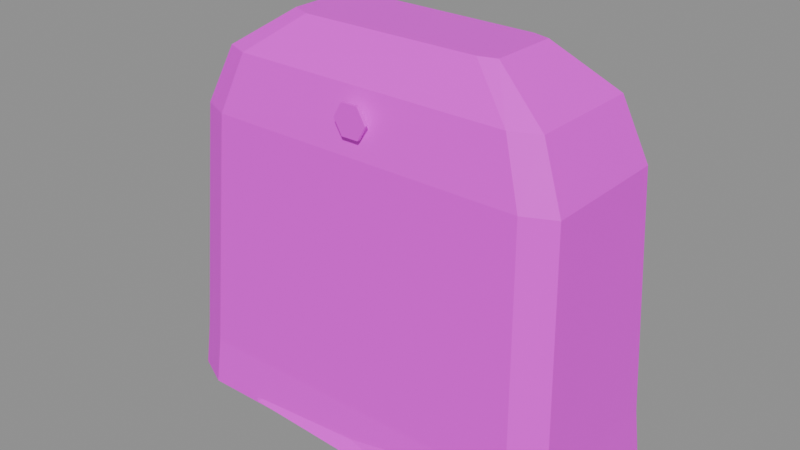 # Source: building.milestone.2.blend  (saved by Blender 5.2.45; exported with 4.5.12 LTS)
import bpy
from mathutils import Matrix  # noqa: F401  (used for matrix-valued properties, if any)

bpy.ops.wm.read_factory_settings(use_empty=True)
scene = bpy.context.scene
scene.name = 'Scene'

# ---- images (referenced by path relative to the original .blend; pixels are not part of the script)
import os
ASSET_DIR = os.environ.get("B2B_ASSET_DIR", "")  # directory of the original .blend (textures are referenced by path, not embedded)
HERE = os.path.dirname(os.path.abspath(__file__))  # packed textures are extracted next to this script under _unpacked/

def load_image(name, relpath, width, height, colorspace="sRGB"):
    """Load a texture the original file referenced (path relative to the .blend, or extracted next to this script)."""
    p = next((c for c in (os.path.join(HERE, relpath), os.path.join(ASSET_DIR, relpath)) if relpath and os.path.exists(c)), "")
    if p:
        img = bpy.data.images.load(p, check_existing=True)
        img.name = name
    else:  # same state as the original file: an image datablock whose file is absent (Cycles renders it pink)
        img = bpy.data.images.new(name, width, height)
        img.source = "FILE"
        img.filepath = "//" + (relpath or name)
    img.colorspace_settings.name = colorspace
    return img
img_palette_png = load_image('palette.png', 'palette.png', 1024, 1024, 'sRGB')

# ---- materials (node trees are filled in below, after node groups)
mat_palette = bpy.data.materials.new('palette')

# ---- material node trees
mat_palette.use_nodes = True; mat_palette.node_tree.nodes.clear()
_N = mat_palette.node_tree.nodes; _L = mat_palette.node_tree.links
n0 = _N.new('ShaderNodeBsdfPrincipled'); n0.name = 'Principled BSDF'; n0.location = (-200, 100)
n0.inputs[10].default_value = 0.005
n1 = _N.new('ShaderNodeOutputMaterial'); n1.name = 'Material Output'; n1.location = (200, 100)
n2 = _N.new('ShaderNodeTexImage'); n2.name = 'Image Texture'; n2.location = (0, 0)
n2.image = img_palette_png
n2.interpolation = 'Closest'
_L.new(n0.outputs[0], n1.inputs[0])
_L.new(n2.outputs[0], n0.inputs[0])
n1.is_active_output = True

# ---- meshes
me_building_milestone_2 = bpy.data.meshes.new('building.milestone.2')
me_building_milestone_2.from_pydata([(0.4557, 0.1606, 0.0), (0.384, 0.1904, 0.0), (-0.3347, 0.1852, 0.0), (-0.409, 0.1603, 0.0), (-0.4065, -0.1577, 0.0), (-0.3352, -0.1926, 0.0), (0.3838, -0.1907, 0.0), (0.4553, -0.1643, 0.0), (0.4493, 0.1483, 0.1), (0.3809, 0.1788, 0.1), (-0.3277, 0.1775, 0.1), (-0.3944, 0.1518, 0.1), (-0.3917, -0.1561, 0.1), (-0.3293, -0.1826, 0.1), (0.3838, -0.1836, 0.1), (0.4485, -0.1546, 0.1), (0.427, 0.13, 0.6), (0.3634, 0.1557, 0.6), (-0.2944, 0.1557, 0.6), (-0.3571, 0.1315, 0.6), (-0.3539, -0.1369, 0.6), (-0.2916, -0.1641, 0.6), (0.3676, -0.1644, 0.6), (0.4272, -0.1365, 0.6), (0.3778, 0.113, 0.72), (0.3265, 0.137, 0.72), (-0.2492, 0.1414, 0.72), (-0.2994, 0.1146, 0.72), (-0.3003, -0.1199, 0.72), (-0.2505, -0.1394, 0.72), (0.3236, -0.1412, 0.72), (0.3773, -0.1183, 0.72), (0.2597, 0.06525, 0.8), (0.2255, 0.07448, 0.8), (-0.1437, 0.07974, 0.8), (-0.1832, 0.06181, 0.8), (-0.1821, -0.06771, 0.8), (-0.1417, -0.08483, 0.8), (0.2223, -0.08185, 0.8), (0.2576, -0.07112, 0.8), (0.06959, -0.1666, 0.67), (0.06959, -0.1726, 0.67), (0.05209, -0.1666, 0.7003), (0.05209, -0.1726, 0.7003), (0.01709, -0.1666, 0.7003), (0.01709, -0.1726, 0.7003), (-0.0004098, -0.1666, 0.67), (-0.0004098, -0.1726, 0.67), (0.01709, -0.1666, 0.6397), (0.01709, -0.1726, 0.6397), (0.05209, -0.1666, 0.6397), (0.05209, -0.1726, 0.6397), (0.4459, 0.01989, 0.05601), (0.2587, 0.176, 0.05671), (-0.1418, 0.1706, 0.05453), (-0.3693, 0.0234, 0.05569), (-0.1397, -0.1644, 0.05502), (0.1906, -0.1901, 0.0542), (0.4048, 0.007022, 0.004816), (0.2645, 0.2136, 0.002773), (-0.1363, 0.1826, 0.002918), (-0.4557, 0.00893, 0.004726), (-0.2127, -0.196, 0.006351), (0.2031, -0.2136, 0.005843), (0.02459, -0.001562, 0.08), (0.02459, -0.001562, 0.0)], [], [(7, 6, 5, 4, 3, 2, 1, 0), (32, 33, 34, 35, 36, 37, 38, 39), (0, 1, 9, 8), (1, 2, 10, 9), (2, 3, 11, 10), (3, 4, 12, 11), (4, 5, 13, 12), (5, 6, 14, 13), (6, 7, 15, 14), (7, 0, 8, 15), (8, 9, 17, 16), (9, 10, 18, 17), (10, 11, 19, 18), (11, 12, 20, 19), (12, 13, 21, 20), (13, 14, 22, 21), (14, 15, 23, 22), (15, 8, 16, 23), (16, 17, 25, 24), (17, 18, 26, 25), (18, 19, 27, 26), (19, 20, 28, 27), (20, 21, 29, 28), (21, 22, 30, 29), (22, 23, 31, 30), (23, 16, 24, 31), (24, 25, 33, 32), (25, 26, 34, 33), (26, 27, 35, 34), (27, 28, 36, 35), (28, 29, 37, 36), (29, 30, 38, 37), (30, 31, 39, 38), (31, 24, 32, 39), (41, 43, 45, 47, 49, 51), (50, 48, 46, 44, 42, 40), (40, 42, 43, 41), (42, 44, 45, 43), (44, 46, 47, 45), (46, 48, 49, 47), (48, 50, 51, 49), (50, 40, 41, 51), (64, 52, 53), (65, 59, 58), (52, 58, 59, 53), (64, 53, 54), (65, 60, 59), (53, 59, 60, 54), (64, 54, 55), (65, 61, 60), (54, 60, 61, 55), (64, 55, 56), (65, 62, 61), (55, 61, 62, 56), (64, 56, 57), (65, 63, 62), (56, 62, 63, 57), (64, 57, 52), (65, 58, 63), (57, 63, 58, 52)])
_uv = me_building_milestone_2.uv_layers.new(name='UVMap')
_uv.uv.foreach_set('vector', [0.4375, 0.5, 0.4375, 0.5, 0.4375, 0.5, 0.4375, 0.5, 0.4375, 0.5, 0.4375, 0.5, 0.4375, 0.5, 0.4375, 0.5, 0.1875, 0.5, 0.1875, 0.5, 0.1875, 0.5, 0.1875, 0.5, 0.1875, 0.5, 0.1875, 0.5, 0.1875, 0.5, 0.1875, 0.5, 0.4375, 0.5, 0.4375, 0.5, 0.4375, 0.5, 0.4375, 0.5, 0.4375, 0.5, 0.4375, 0.5, 0.4375, 0.5, 0.4375, 0.5, 0.4375, 0.5, 0.4375, 0.5, 0.4375, 0.5, 0.4375, 0.5, 0.4375, 0.5, 0.4375, 0.5, 0.4375, 0.5, 0.4375, 0.5, 0.4375, 0.5, 0.4375, 0.5, 0.4375, 0.5, 0.4375, 0.5, 0.4375, 0.5, 0.4375, 0.5, 0.4375, 0.5, 0.4375, 0.5, 0.4375, 0.5, 0.4375, 0.5, 0.4375, 0.5, 0.4375, 0.5, 0.4375, 0.5, 0.4375, 0.5, 0.4375, 0.5, 0.4375, 0.5, 0.5625, 0.8333, 0.5625, 0.8333, 0.5625, 0.8333, 0.5625, 0.8333, 0.5625, 0.8333, 0.5625, 0.8333, 0.5625, 0.8333, 0.5625, 0.8333, 0.5625, 0.8333, 0.5625, 0.8333, 0.5625, 0.8333, 0.5625, 0.8333, 0.5625, 0.8333, 0.5625, 0.8333, 0.5625, 0.8333, 0.5625, 0.8333, 0.4375, 0.8333, 0.4375, 0.8333, 0.4375, 0.8333, 0.4375, 0.8333, 0.4375, 0.8333, 0.4375, 0.8333, 0.4375, 0.8333, 0.4375, 0.8333, 0.4375, 0.8333, 0.4375, 0.8333, 0.4375, 0.8333, 0.4375, 0.8333, 0.5625, 0.8333, 0.5625, 0.8333, 0.5625, 0.8333, 0.5625, 0.8333, 0.5625, 0.8333, 0.5625, 0.8333, 0.5625, 0.8333, 0.5625, 0.8333, 0.5625, 0.8333, 0.5625, 0.8333, 0.5625, 0.8333, 0.5625, 0.8333, 0.5625, 0.8333, 0.5625, 0.8333, 0.5625, 0.8333, 0.5625, 0.8333, 0.5625, 0.8333, 0.5625, 0.8333, 0.5625, 0.8333, 0.5625, 0.8333, 0.4375, 0.8333, 0.4375, 0.8333, 0.4375, 0.8333, 0.4375, 0.8333, 0.4375, 0.8333, 0.4375, 0.8333, 0.4375, 0.8333, 0.4375, 0.8333, 0.4375, 0.8333, 0.4375, 0.8333, 0.4375, 0.8333, 0.4375, 0.8333, 0.5625, 0.8333, 0.5625, 0.8333, 0.5625, 0.8333, 0.5625, 0.8333, 0.1875, 0.5, 0.1875, 0.5, 0.1875, 0.5, 0.1875, 0.5, 0.1875, 0.5, 0.1875, 0.5, 0.1875, 0.5, 0.1875, 0.5, 0.1875, 0.5, 0.1875, 0.5, 0.1875, 0.5, 0.1875, 0.5, 0.1875, 0.5, 0.1875, 0.5, 0.1875, 0.5, 0.1875, 0.5, 0.1875, 0.5, 0.1875, 0.5, 0.1875, 0.5, 0.1875, 0.5, 0.4375, 0.8333, 0.4375, 0.8333, 0.4375, 0.8333, 0.4375, 0.8333, 0.1875, 0.5, 0.1875, 0.5, 0.1875, 0.5, 0.1875, 0.5, 0.1875, 0.5, 0.1875, 0.5, 0.1875, 0.5, 0.1875, 0.5, 0.6875, 0.8333, 0.6875, 0.8333, 0.6875, 0.8333, 0.6875, 0.8333, 0.6875, 0.8333, 0.6875, 0.8333, 0.6875, 0.8333, 0.6875, 0.8333, 0.6875, 0.8333, 0.6875, 0.8333, 0.6875, 0.8333, 0.6875, 0.8333, 0.6875, 0.8333, 0.6875, 0.8333, 0.6875, 0.8333, 0.6875, 0.8333, 0.6875, 0.8333, 0.6875, 0.8333, 0.6875, 0.8333, 0.6875, 0.8333, 0.6875, 0.8333, 0.6875, 0.8333, 0.6875, 0.8333, 0.6875, 0.8333, 0.6875, 0.8333, 0.6875, 0.8333, 0.6875, 0.8333, 0.6875, 0.8333, 0.6875, 0.8333, 0.6875, 0.8333, 0.6875, 0.8333, 0.6875, 0.8333, 0.6875, 0.8333, 0.6875, 0.8333, 0.6875, 0.8333, 0.6875, 0.8333, 0.4375, 0.5, 0.4375, 0.5, 0.4375, 0.5, 0.6875, 0.8333, 0.6875, 0.8333, 0.6875, 0.8333, 0.5625, 0.8333, 0.5625, 0.8333, 0.5625, 0.8333, 0.5625, 0.8333, 0.4375, 0.5, 0.4375, 0.5, 0.4375, 0.5, 0.6875, 0.8333, 0.6875, 0.8333, 0.6875, 0.8333, 0.5625, 0.8333, 0.5625, 0.8333, 0.5625, 0.8333, 0.5625, 0.8333, 0.4375, 0.5, 0.4375, 0.5, 0.4375, 0.5, 0.6875, 0.8333, 0.6875, 0.8333, 0.6875, 0.8333, 0.5625, 0.8333, 0.5625, 0.8333, 0.5625, 0.8333, 0.5625, 0.8333, 0.4375, 0.5, 0.4375, 0.5, 0.4375, 0.5, 0.6875, 0.8333, 0.6875, 0.8333, 0.6875, 0.8333, 0.4375, 0.5, 0.4375, 0.5, 0.4375, 0.5, 0.4375, 0.5, 0.4375, 0.5, 0.4375, 0.5, 0.4375, 0.5, 0.6875, 0.8333, 0.6875, 0.8333, 0.6875, 0.8333, 0.4375, 0.5, 0.4375, 0.5, 0.4375, 0.5, 0.4375, 0.5, 0.4375, 0.5, 0.4375, 0.5, 0.4375, 0.5, 0.6875, 0.8333, 0.6875, 0.8333, 0.6875, 0.8333, 0.5625, 0.8333, 0.5625, 0.8333, 0.5625, 0.8333, 0.5625, 0.8333])
me_building_milestone_2.materials.append(mat_palette)
me_building_milestone_2.update()

# ---- objects
ob_building_milestone_2 = bpy.data.objects.new('building.milestone.2', me_building_milestone_2)

# ---- transforms, parenting, visibility, modifiers, constraints
ob_building_milestone_2.location = (0.0, 0.0, 0.0)

# ---- collection membership
scene.collection.objects.link(ob_building_milestone_2)

# ---- scene / render settings (as saved in the file)
scene.frame_start = 1; scene.frame_end = 250; scene.frame_set(1)
scene.render.engine = 'BLENDER_EEVEE_NEXT'
scene.render.bake_bias = 0.0
scene.render.bake_samples = 0
scene.render.compositor_device = 'GPU'
scene.eevee.use_volume_custom_range = False
scene.eevee.fast_gi_thickness_near = 0.1
scene.eevee.fast_gi_thickness_far = 0.0
scene.eevee.ray_tracing_options.screen_trace_thickness = 0.1
bpy.context.view_layer.update()

# ---- added for rendering (the .blend has no active camera and no usable light): camera, sun + grey world if the file has none
cam_auto = bpy.data.cameras.new('AutoCamera')
cam_auto.lens = 50.0
cam_auto.sensor_width = 36.0
cam_auto.clip_end = 1000.0
ob_auto_camera = bpy.data.objects.new('AutoCamera', cam_auto)
scene.collection.objects.link(ob_auto_camera)
ob_auto_camera.location = (1.1896, -1.42753, 1.35168)
ob_auto_camera.rotation_euler = (1.09748, -7.21219e-08, 0.694738)
scene.camera = ob_auto_camera
light_auto_sun = bpy.data.lights.new('AutoSun', 'SUN')
light_auto_sun.energy = 3.0
light_auto_sun.angle = 0.0523599
ob_auto_sun = bpy.data.objects.new('AutoSun', light_auto_sun)
scene.collection.objects.link(ob_auto_sun)
ob_auto_sun.rotation_euler = (0.872665, 0.174533, 0.523599)
if scene.world is None:
    world_auto = bpy.data.worlds.new('AutoWorld')
    world_auto.color = (0.3, 0.3, 0.3)
    scene.world = world_auto
bpy.context.view_layer.update()
